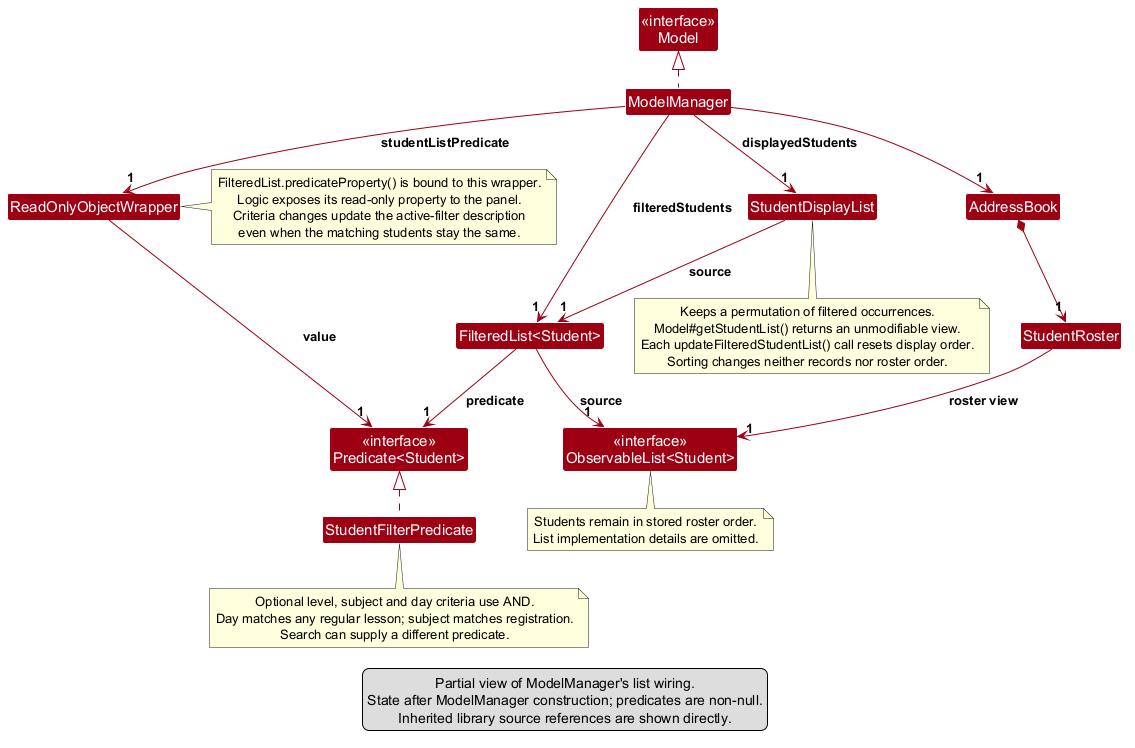

The diagram above was rendered by PlantUML. Its source (embedded in the PNG):
@startuml
!include style.puml
skinparam arrowColor MODEL_COLOR
skinparam classBackgroundColor MODEL_COLOR
skinparam nodesep 30
skinparam ranksep 35
skinparam genericDisplay old

class "<<interface>>\nModel" as Model
class ModelManager
class AddressBook
class StudentRoster
class "<<interface>>\nObservableList<Student>" as RosterList
class "FilteredList<Student>" as FilteredStudents
class StudentDisplayList
class "ReadOnlyObjectWrapper" as PredicateState
class "<<interface>>\nPredicate<Student>" as Predicate
class StudentFilterPredicate

ModelManager .up.|> Model
ModelManager --> "1" AddressBook
AddressBook *--> "1" StudentRoster
StudentRoster -down-> "1" RosterList : roster view
ModelManager --> "1" FilteredStudents : filteredStudents
ModelManager --> "1" StudentDisplayList : displayedStudents
ModelManager --> "1" PredicateState : studentListPredicate
StudentDisplayList --> "1" FilteredStudents : source
FilteredStudents --> "1" RosterList : source
PredicateState --> "1" Predicate : value
FilteredStudents --> "1" Predicate : predicate
StudentFilterPredicate .up.|> Predicate

note bottom of RosterList
  Students remain in stored roster order.
  List implementation details are omitted.
end note

note bottom of StudentFilterPredicate
  Optional level, subject and day criteria use AND.
  Day matches any regular lesson; subject matches registration.
  Search can supply a different predicate.
end note

note right of PredicateState
  FilteredList.predicateProperty() is bound to this wrapper.
  Logic exposes its read-only property to the panel.
  Criteria changes update the active-filter description
  even when the matching students stay the same.
end note

note bottom of StudentDisplayList
  Keeps a permutation of filtered occurrences.
  Model#getStudentList() returns an unmodifiable view.
  Each updateFilteredStudentList() call resets display order.
  Sorting changes neither records nor roster order.
end note

legend bottom
  Partial view of ModelManager's list wiring.
  State after ModelManager construction; predicates are non-null.
  Inherited library source references are shown directly.
endlegend
@enduml